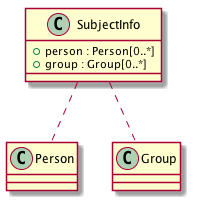

The diagram above was rendered by PlantUML. Its source (embedded in the PNG):
@startuml images/class_SubjectInfo.png

class SubjectInfo {
  + person : Person[0..*]
  + group : Group[0..*]
}
SubjectInfo .. Person
SubjectInfo .. Group

@enduml